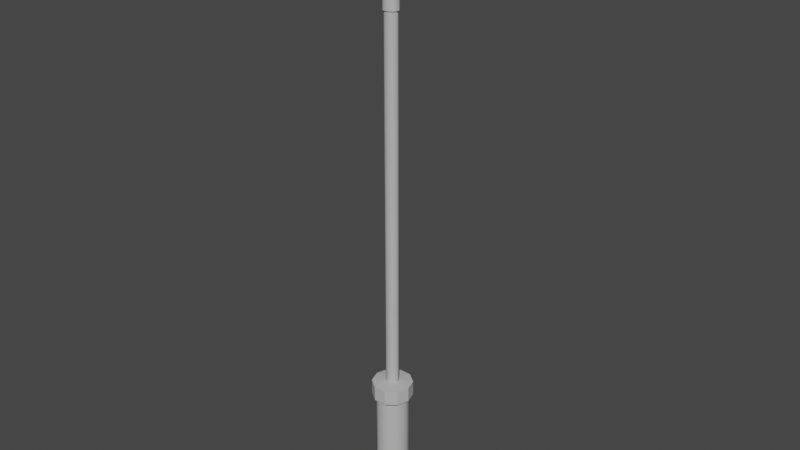 # Source: firepoker.blend  (saved by Blender 2.82.7; exported with 4.5.12 LTS)
import bpy
from mathutils import Matrix  # noqa: F401  (used for matrix-valued properties, if any)

bpy.ops.wm.read_factory_settings(use_empty=True)
scene = bpy.context.scene
scene.name = 'Scene'

# ---- collections
col_collection = bpy.data.collections.new('Collection'); scene.collection.children.link(col_collection)

# ---- materials (node trees are filled in below, after node groups)
mat_initialshadinggroup = bpy.data.materials.new('initialShadingGroup')
mat_initialshadinggroup.surface_render_method = 'BLENDED'
mat_initialshadinggroup.blend_method = 'BLEND'
mat_initialshadinggroup.use_transparent_shadow = False
mat_initialshadinggroup.diffuse_color = (0.5, 0.5, 0.5, 1.0)
mat_initialshadinggroup.roughness = 1.0
mat_initialshadinggroup.specular_intensity = 0.0

# ---- material node trees
mat_initialshadinggroup.use_nodes = True; mat_initialshadinggroup.node_tree.nodes.clear()
_N = mat_initialshadinggroup.node_tree.nodes; _L = mat_initialshadinggroup.node_tree.links
n0 = _N.new('ShaderNodeOutputMaterial'); n0.name = 'Material Output'; n0.location = (300, 300)
n1 = _N.new('ShaderNodeBsdfPrincipled'); n1.name = 'Principled BSDF'; n1.location = (10, 300)
n1.distribution = 'GGX'
n1.subsurface_method = 'BURLEY'
n1.inputs[0].default_value = (0.5, 0.5, 0.5, 1.0)
n1.inputs[2].default_value = 1.0
n1.inputs[3].default_value = 1.0
n1.inputs[13].default_value = 0.0
n1.inputs[27].default_value = (0.0, 0.0, 0.0, 1.0)
n1.inputs[28].default_value = 1.0
_L.new(n1.outputs[0], n0.inputs[0])
n0.is_active_output = True

# ---- world
world_world = bpy.data.worlds.new('World'); scene.world = world_world
world_world.use_nodes = True; world_world.node_tree.nodes.clear()
_N = world_world.node_tree.nodes; _L = world_world.node_tree.links
n0 = _N.new('ShaderNodeOutputWorld'); n0.name = 'World Output'; n0.location = (300, 300)
n1 = _N.new('ShaderNodeBackground'); n1.name = 'Background'; n1.location = (10, 300)
n1.inputs[0].default_value = (0.05088, 0.05088, 0.05088, 1.0)
_L.new(n1.outputs[0], n0.inputs[0])
n0.is_active_output = True
world_world.color = (0.05088, 0.05088, 0.05088)
world_world.use_sun_shadow = False
world_world.sun_shadow_jitter_overblur = 0.0

# ---- meshes
me_firepoker = bpy.data.meshes.new('firepoker')
me_firepoker.from_pydata([(0.2321, -3.379, -0.04606), (0.2321, -4.964, -0.04606), (0.1106, -4.964, -0.1343), (0.1106, -3.379, -0.1343), (-0.03952, -4.964, -0.1343), (-0.03952, -3.379, -0.1343), (-0.161, -3.379, -0.04606), (-0.161, -4.964, -0.04606), (-0.2074, -4.964, 0.09674), (-0.2074, -3.379, 0.09674), (-0.161, -4.964, 0.2395), (-0.161, -3.379, 0.2395), (-0.03952, -4.964, 0.3278), (-0.03952, -3.379, 0.3278), (0.1106, -4.964, 0.3278), (0.1106, -3.379, 0.3278), (0.2321, -4.964, 0.2395), (0.2321, -3.379, 0.2395), (0.2785, -4.964, 0.09674), (0.2785, -3.379, 0.09674), (0.1271, -5.24, -0.185), (0.2752, -5.24, -0.07735), (0.03555, -5.24, 0.09674), (-0.05597, -5.24, -0.185), (-0.2041, -5.24, -0.07735), (-0.2606, -5.24, 0.09674), (-0.2041, -5.24, 0.2708), (-0.05597, -5.24, 0.3784), (0.1271, -5.24, 0.3784), (0.2752, -5.24, 0.2708), (0.3317, -5.24, 0.09674), (0.03555, 3.928, 0.09674), (0.05319, 3.931, 0.08515), (0.04229, 3.931, 0.07799), (0.02882, 3.931, 0.07799), (0.01792, 3.931, 0.08515), (0.01376, 3.931, 0.09674), (0.01792, 3.931, 0.1083), (0.02882, 3.931, 0.1155), (0.04229, 3.931, 0.1155), (0.05319, 3.931, 0.1083), (0.05735, 3.931, 0.09674), (0.004865, 2.36, 0.01128), (0.06624, 2.36, 0.01128), (0.06624, -3.081, 0.01128), (0.004865, -3.081, 0.01128), (0.1159, 2.36, 0.04392), (0.1159, -3.081, 0.04392), (0.1349, 2.36, 0.09674), (0.1349, -3.081, 0.09674), (0.1159, 2.36, 0.1496), (0.1159, -3.081, 0.1496), (0.06624, 2.36, 0.1822), (0.06624, -3.081, 0.1822), (0.004865, 2.36, 0.1822), (0.004865, -3.081, 0.1822), (-0.04479, 2.36, 0.1496), (-0.04479, -3.081, 0.1496), (-0.06376, 2.36, 0.09674), (-0.06376, -3.081, 0.09674), (-0.04479, 2.36, 0.04392), (-0.04479, -3.081, 0.04392), (0.1212, 3.093, 0.04043), (0.1307, 2.359, 0.03418), (0.0719, 2.359, -0.004482), (0.06827, 3.112, 0.00563), (0.1414, 3.068, 0.09674), (0.1532, 2.359, 0.09674), (0.1212, 3.056, 0.1531), (0.1307, 2.359, 0.1593), (0.06827, 3.054, 0.1879), (0.0719, 2.359, 0.198), (0.002837, 3.055, 0.1879), (-0.0007941, 2.359, 0.198), (-0.0501, 3.068, 0.1531), (-0.05961, 2.359, 0.1593), (-0.07032, 3.093, 0.09674), (-0.08207, 2.359, 0.09674), (-0.0501, 3.111, 0.04043), (-0.05961, 2.359, 0.03418), (0.002837, 3.1, 0.00563), (-0.0007941, 2.359, -0.004482), (-0.1832, 3.196, -0.5185), (-0.1456, 2.836, -0.4468), (-0.1543, 2.836, -0.444), (-0.2025, 3.196, -0.5116), (-0.1673, 3.196, -0.5241), (-0.1384, 2.836, -0.4491), (0.113, 3.462, 0.09674), (0.0982, 3.482, 0.05556), (0.0982, 3.45, 0.1379), (0.05948, 3.446, 0.1634), (0.01163, 3.449, 0.1634), (-0.02709, 3.462, 0.1379), (-0.04188, 3.482, 0.09674), (-0.2177, 3.196, -0.5062), (-0.1612, 2.836, -0.4418), (-0.1636, 2.836, -0.441), (-0.2231, 3.196, -0.5043), (0.05948, 3.497, 0.03011), (0.01163, 3.493, 0.03011), (-0.02709, 3.496, 0.05556), (0.2752, -3.103, -0.07735), (0.1271, -3.103, -0.185), (-0.05597, -3.103, -0.185), (-0.2041, -3.103, -0.07735), (-0.2606, -3.103, 0.09674), (-0.2041, -3.103, 0.2708), (-0.05597, -3.103, 0.3784), (0.1271, -3.103, 0.3784), (0.2752, -3.103, 0.2708), (0.3317, -3.103, 0.09674), (0.1271, -5.016, -0.185), (0.2752, -5.016, -0.07735), (0.2752, -3.327, -0.07735), (0.1271, -3.327, -0.185), (-0.05597, -5.016, -0.185), (-0.05597, -3.327, -0.185), (-0.2041, -3.327, -0.07735), (-0.2041, -5.016, -0.07735), (-0.2606, -5.016, 0.09674), (-0.2606, -3.327, 0.09674), (-0.2041, -5.016, 0.2708), (-0.2041, -3.327, 0.2708), (-0.05597, -5.016, 0.3784), (-0.05597, -3.327, 0.3784), (0.1271, -5.016, 0.3784), (0.1271, -3.327, 0.3784), (0.2752, -5.016, 0.2708), (0.2752, -3.327, 0.2708), (0.3317, -5.016, 0.09674), (0.3317, -3.327, 0.09674), (-0.04518, 3.232, -0.07781), (0.002098, 3.232, -0.09292), (0.0175, 3.534, -0.06319), (-0.02429, 3.534, -0.04721), (0.04041, 3.232, -0.1052), (0.05137, 3.534, -0.07614), (-0.09787, 3.232, -0.06098), (-0.08336, 3.232, -0.06561), (-0.07085, 3.534, -0.0294), (-0.05803, 3.534, -0.03431), (-0.02873, 3.242, -0.2475), (-0.02832, 3.58, -0.2452), (-0.05495, 3.58, -0.235), (-0.08769, 3.58, -0.2225), (-0.114, 3.58, -0.2125), (-0.1239, 3.58, -0.2087), (-0.1275, 3.242, -0.2207), (-0.1173, 3.242, -0.2235), (-0.09012, 3.242, -0.2309), (-0.05627, 3.242, -0.24), (-0.09641, 3.108, -0.3935), (-0.1352, 3.35, -0.4486), (-0.1538, 3.35, -0.4426), (-0.1764, 3.35, -0.4354), (-0.1944, 3.35, -0.4296), (-0.2009, 3.35, -0.4275), (-0.1466, 3.108, -0.3667), (-0.1417, 3.108, -0.3694), (-0.1279, 3.108, -0.3767), (-0.1106, 3.108, -0.3859)], [], [(0, 1, 2, 3), (3, 2, 4, 5), (6, 5, 4, 7), (6, 7, 8, 9), (9, 8, 10, 11), (11, 10, 12, 13), (13, 12, 14, 15), (15, 14, 16, 17), (17, 16, 18, 19), (19, 18, 1, 0), (20, 21, 22), (23, 20, 22), (24, 23, 22), (25, 24, 22), (26, 25, 22), (27, 26, 22), (28, 27, 22), (29, 28, 22), (30, 29, 22), (21, 30, 22), (31, 32, 33), (31, 33, 34), (31, 34, 35), (31, 35, 36), (31, 36, 37), (31, 37, 38), (31, 38, 39), (31, 39, 40), (31, 40, 41), (31, 41, 32), (42, 43, 44, 45), (46, 47, 44, 43), (48, 49, 47, 46), (50, 51, 49, 48), (52, 53, 51, 50), (54, 55, 53, 52), (56, 57, 55, 54), (58, 59, 57, 56), (60, 61, 59, 58), (42, 45, 61, 60), (62, 63, 64, 65), (66, 67, 63, 62), (68, 69, 67, 66), (70, 71, 69, 68), (72, 73, 71, 70), (74, 75, 73, 72), (76, 77, 75, 74), (78, 79, 77, 76), (78, 80, 81, 79), (65, 64, 81, 80), (82, 83, 84, 85), (86, 87, 83, 82), (88, 66, 62, 89), (90, 68, 66, 88), (91, 70, 68, 90), (92, 72, 70, 91), (93, 74, 72, 92), (94, 76, 74, 93), (95, 96, 97, 98), (95, 85, 84, 96), (33, 99, 100, 34), (32, 89, 99, 33), (41, 88, 89, 32), (40, 90, 88, 41), (39, 91, 90, 40), (38, 92, 91, 39), (37, 93, 92, 38), (36, 94, 93, 37), (35, 101, 94, 36), (34, 100, 101, 35), (44, 47, 102, 103), (45, 44, 103, 104), (61, 45, 104, 105), (59, 61, 105, 106), (57, 59, 106, 107), (55, 57, 107, 108), (53, 55, 108, 109), (51, 53, 109, 110), (49, 51, 110, 111), (47, 49, 111, 102), (21, 20, 112, 113), (103, 102, 114, 115), (20, 23, 116, 112), (104, 103, 115, 117), (105, 104, 117, 118), (23, 24, 119, 116), (24, 25, 120, 119), (106, 105, 118, 121), (25, 26, 122, 120), (107, 106, 121, 123), (26, 27, 124, 122), (108, 107, 123, 125), (27, 28, 126, 124), (109, 108, 125, 127), (28, 29, 128, 126), (110, 109, 127, 129), (29, 30, 130, 128), (111, 110, 129, 131), (30, 21, 113, 130), (102, 111, 131, 114), (113, 112, 2, 1), (115, 114, 0, 3), (112, 116, 4, 2), (117, 115, 3, 5), (118, 117, 5, 6), (116, 119, 7, 4), (119, 120, 8, 7), (121, 118, 6, 9), (120, 122, 10, 8), (123, 121, 9, 11), (122, 124, 12, 10), (125, 123, 11, 13), (124, 126, 14, 12), (127, 125, 13, 15), (126, 128, 16, 14), (129, 127, 15, 17), (128, 130, 18, 16), (131, 129, 17, 19), (130, 113, 1, 18), (114, 131, 19, 0), (46, 43, 64, 63), (48, 46, 63, 67), (50, 48, 67, 69), (52, 50, 69, 71), (54, 52, 71, 73), (56, 54, 73, 75), (58, 56, 75, 77), (60, 58, 77, 79), (42, 60, 79, 81), (43, 42, 81, 64), (65, 80, 132, 133), (100, 99, 134, 135), (89, 62, 136, 137), (62, 65, 133, 136), (99, 89, 137, 134), (78, 76, 138, 139), (76, 94, 140, 138), (94, 101, 141, 140), (101, 100, 135, 141), (80, 78, 139, 132), (137, 136, 142, 143), (134, 137, 143, 144), (135, 134, 144, 145), (141, 135, 145, 146), (140, 141, 146, 147), (138, 140, 147, 148), (139, 138, 148, 149), (132, 139, 149, 150), (133, 132, 150, 151), (136, 133, 151, 142), (143, 142, 152, 153), (144, 143, 153, 154), (145, 144, 154, 155), (146, 145, 155, 156), (147, 146, 156, 157), (148, 147, 157, 158), (149, 148, 158, 159), (150, 149, 159, 160), (151, 150, 160, 161), (142, 151, 161, 152), (153, 152, 87, 86), (154, 153, 86, 82), (155, 154, 82, 85), (156, 155, 85, 95), (157, 156, 95, 98), (158, 157, 98, 97), (159, 158, 97, 96), (160, 159, 96, 84), (161, 160, 84, 83), (152, 161, 83, 87)])
me_firepoker.polygons.foreach_set('use_smooth', [1, 1, 1, 1, 1, 1, 1, 1, 1, 1, 1, 1, 1, 1, 1, 1, 1, 1, 1, 1, 1, 1, 1, 1, 1, 1, 1, 1, 1, 1, 1, 1, 1, 1, 1, 1, 1, 1, 1, 1, 1, 1, 1, 1, 1, 1, 1, 1, 1, 1, 1, 1, 1, 1, 1, 1, 1, 1, 1, 1, 1, 1, 1, 1, 1, 1, 1, 1, 1, 1, 0, 0, 0, 0, 0, 0, 0, 0, 0, 0, 0, 0, 0, 0, 0, 0, 0, 0, 0, 0, 0, 0, 0, 0, 0, 0, 0, 0, 0, 0, 0, 0, 0, 0, 0, 0, 0, 0, 0, 0, 0, 0, 0, 0, 0, 0, 0, 0, 0, 0, 0, 0, 0, 0, 0, 0, 0, 0, 0, 0, 1, 1, 1, 1, 1, 1, 1, 1, 1, 1, 1, 1, 1, 1, 1, 1, 1, 1, 1, 1, 1, 1, 1, 1, 1, 1, 1, 1, 1, 1, 1, 1, 1, 1, 1, 1, 1, 1, 1, 1])
_k = set([(0, 3), (0, 19), (1, 2), (1, 18), (2, 4), (3, 5), (4, 7), (5, 6), (6, 9), (7, 8), (8, 10), (9, 11), (10, 12), (11, 13), (12, 14), (13, 15), (14, 16), (15, 17), (16, 18), (17, 19), (20, 21), (20, 23), (21, 30), (23, 24), (24, 25), (25, 26), (26, 27), (27, 28), (28, 29), (29, 30), (32, 33), (32, 41), (33, 34), (34, 35), (35, 36), (36, 37), (37, 38), (38, 39), (39, 40), (40, 41), (42, 43), (42, 60), (43, 46), (44, 45), (44, 47), (45, 61), (46, 48), (47, 49), (48, 50), (49, 51), (50, 52), (51, 53), (52, 54), (53, 55), (54, 56), (55, 57), (56, 58), (57, 59), (58, 60), (59, 61), (62, 65), (62, 136), (63, 64), (63, 67), (64, 81), (65, 80), (67, 69), (69, 71), (71, 73), (73, 75), (75, 77), (76, 78), (76, 138), (77, 79), (78, 80), (79, 81), (82, 85), (82, 86), (83, 84), (83, 87), (84, 96), (85, 95), (86, 87), (86, 153), (87, 152), (89, 99), (89, 137), (94, 101), (94, 140), (95, 98), (96, 97), (97, 98), (97, 158), (98, 157), (99, 100), (100, 101), (136, 142), (137, 143), (138, 148), (140, 147), (142, 152), (143, 153), (147, 157), (148, 158)])
me_firepoker.attributes.new('sharp_edge', 'BOOLEAN', 'EDGE').data.foreach_set('value', [ (min(e.vertices), max(e.vertices)) in _k for e in me_firepoker.edges])
_uv = me_firepoker.uv_layers.new(name='UVMap')
_uv.uv.foreach_set('vector', [0.3875, 0.3808, 0.3875, 0.3125, 0.4125, 0.3125, 0.4125, 0.3808, 0.4125, 0.3808, 0.4125, 0.3125, 0.4375, 0.3125, 0.4375, 0.3808, 0.4625, 0.3808, 0.4375, 0.3808, 0.4375, 0.3125, 0.4625, 0.3125, 0.4625, 0.3808, 0.4625, 0.3125, 0.4875, 0.3125, 0.4875, 0.3808, 0.4875, 0.3808, 0.4875, 0.3125, 0.5125, 0.3125, 0.5125, 0.3808, 0.5125, 0.3808, 0.5125, 0.3125, 0.5375, 0.3125, 0.5375, 0.3808, 0.5375, 0.3808, 0.5375, 0.3125, 0.5625, 0.3125, 0.5625, 0.3808, 0.5625, 0.3808, 0.5625, 0.3125, 0.5875, 0.3125, 0.5875, 0.3808, 0.5875, 0.3808, 0.5875, 0.3125, 0.6125, 0.3125, 0.6125, 0.3808, 0.6125, 0.3808, 0.6125, 0.3125, 0.3875, 0.3125, 0.3875, 0.3808, 0.5483, 0.007647, 0.6264, 0.06441, 0.5, 0.15, 0.4517, 0.007647, 0.5483, 0.007647, 0.5, 0.15, 0.3736, 0.06441, 0.4517, 0.007647, 0.5, 0.15, 0.3438, 0.1562, 0.3736, 0.06441, 0.5, 0.15, 0.3736, 0.2481, 0.3438, 0.1562, 0.5, 0.15, 0.4517, 0.3049, 0.3736, 0.2481, 0.5, 0.15, 0.5483, 0.3049, 0.4517, 0.3049, 0.5, 0.15, 0.6264, 0.2481, 0.5483, 0.3049, 0.5, 0.15, 0.6562, 0.1562, 0.6264, 0.2481, 0.5, 0.15, 0.6264, 0.06441, 0.6562, 0.1562, 0.5, 0.15, 0.5, 0.8375, 0.6264, 0.9356, 0.5483, 0.9924, 0.5, 0.8375, 0.5483, 0.9924, 0.4517, 0.9924, 0.5, 0.8375, 0.4517, 0.9924, 0.3736, 0.9356, 0.5, 0.8375, 0.3736, 0.9356, 0.3438, 0.8438, 0.5, 0.8375, 0.3438, 0.8438, 0.3736, 0.7519, 0.5, 0.8375, 0.3736, 0.7519, 0.4517, 0.6951, 0.5, 0.8375, 0.4517, 0.6951, 0.5483, 0.6951, 0.5, 0.8375, 0.5483, 0.6951, 0.6264, 0.7519, 0.5, 0.8375, 0.6264, 0.7519, 0.6562, 0.8438, 0.5, 0.8375, 0.6562, 0.8438, 0.6264, 0.9356, 0.4375, 0.6258, 0.4125, 0.6258, 0.4125, 0.3808, 0.4375, 0.3808, 0.3875, 0.6258, 0.3875, 0.3808, 0.4125, 0.3808, 0.4125, 0.6258, 0.6125, 0.6258, 0.6125, 0.3808, 0.3875, 0.3808, 0.3875, 0.6258, 0.5875, 0.6258, 0.5875, 0.3808, 0.6125, 0.3808, 0.6125, 0.6258, 0.5625, 0.6258, 0.5625, 0.3808, 0.5875, 0.3808, 0.5875, 0.6258, 0.5375, 0.6258, 0.5375, 0.3808, 0.5625, 0.3808, 0.5625, 0.6258, 0.5125, 0.6258, 0.5125, 0.3808, 0.5375, 0.3808, 0.5375, 0.6258, 0.4875, 0.6258, 0.4875, 0.3808, 0.5125, 0.3808, 0.5125, 0.6258, 0.4625, 0.6258, 0.4625, 0.3808, 0.4875, 0.3808, 0.4875, 0.6258, 0.4375, 0.6258, 0.4375, 0.3808, 0.4625, 0.3808, 0.4625, 0.6258, 0.3875, 0.6522, 0.3875, 0.6258, 0.4125, 0.6258, 0.4125, 0.6522, 0.6125, 0.6522, 0.6125, 0.6258, 0.3875, 0.6258, 0.3875, 0.6522, 0.5875, 0.6522, 0.5875, 0.6258, 0.6125, 0.6258, 0.6125, 0.6522, 0.5625, 0.6522, 0.5625, 0.6258, 0.5875, 0.6258, 0.5875, 0.6522, 0.5375, 0.6522, 0.5375, 0.6258, 0.5625, 0.6258, 0.5625, 0.6522, 0.5125, 0.6522, 0.5125, 0.6258, 0.5375, 0.6258, 0.5375, 0.6522, 0.4875, 0.6522, 0.4875, 0.6258, 0.5125, 0.6258, 0.5125, 0.6522, 0.4625, 0.6522, 0.4625, 0.6258, 0.4875, 0.6258, 0.4875, 0.6522, 0.4625, 0.6522, 0.4375, 0.6522, 0.4375, 0.6258, 0.4625, 0.6258, 0.4125, 0.6522, 0.4125, 0.6258, 0.4375, 0.6258, 0.4375, 0.6522, 0.4125, 0.6614, 0.4125, 0.6522, 0.4375, 0.6522, 0.4375, 0.6614, 0.3875, 0.6614, 0.3875, 0.6522, 0.4125, 0.6522, 0.4125, 0.6614, 0.6125, 0.6614, 0.6125, 0.6522, 0.3875, 0.6522, 0.3875, 0.6614, 0.5875, 0.6614, 0.5875, 0.6522, 0.6125, 0.6522, 0.6125, 0.6614, 0.5625, 0.6614, 0.5625, 0.6522, 0.5875, 0.6522, 0.5875, 0.6614, 0.5375, 0.6614, 0.5375, 0.6522, 0.5625, 0.6522, 0.5625, 0.6614, 0.5125, 0.6614, 0.5125, 0.6522, 0.5375, 0.6522, 0.5375, 0.6614, 0.4875, 0.6614, 0.4875, 0.6522, 0.5125, 0.6522, 0.5125, 0.6614, 0.4625, 0.6614, 0.4625, 0.6522, 0.4875, 0.6522, 0.4875, 0.6614, 0.4625, 0.6614, 0.4375, 0.6614, 0.4375, 0.6522, 0.4625, 0.6522, 0.4125, 0.6884, 0.4125, 0.6614, 0.4375, 0.6614, 0.4375, 0.6884, 0.3875, 0.6884, 0.3875, 0.6614, 0.4125, 0.6614, 0.4125, 0.6884, 0.6125, 0.6884, 0.6125, 0.6614, 0.3875, 0.6614, 0.3875, 0.6884, 0.5875, 0.6884, 0.5875, 0.6614, 0.6125, 0.6614, 0.6125, 0.6884, 0.5625, 0.6884, 0.5625, 0.6614, 0.5875, 0.6614, 0.5875, 0.6884, 0.5375, 0.6884, 0.5375, 0.6614, 0.5625, 0.6614, 0.5625, 0.6884, 0.5125, 0.6884, 0.5125, 0.6614, 0.5375, 0.6614, 0.5375, 0.6884, 0.4875, 0.6884, 0.4875, 0.6614, 0.5125, 0.6614, 0.5125, 0.6884, 0.4625, 0.6884, 0.4625, 0.6614, 0.4875, 0.6614, 0.4875, 0.6884, 0.4375, 0.6884, 0.4375, 0.6614, 0.4625, 0.6614, 0.4625, 0.6884, 0.4125, 0.3808, 0.3875, 0.3808, 0.3875, 0.3808, 0.4125, 0.3808, 0.4375, 0.3808, 0.4125, 0.3808, 0.4125, 0.3808, 0.4375, 0.3808, 0.4625, 0.3808, 0.4375, 0.3808, 0.4375, 0.3808, 0.4625, 0.3808, 0.4875, 0.3808, 0.4625, 0.3808, 0.4625, 0.3808, 0.4875, 0.3808, 0.5125, 0.3808, 0.4875, 0.3808, 0.4875, 0.3808, 0.5125, 0.3808, 0.5375, 0.3808, 0.5125, 0.3808, 0.5125, 0.3808, 0.5375, 0.3808, 0.5625, 0.3808, 0.5375, 0.3808, 0.5375, 0.3808, 0.5625, 0.3808, 0.5875, 0.3808, 0.5625, 0.3808, 0.5625, 0.3808, 0.5875, 0.3808, 0.6125, 0.3808, 0.5875, 0.3808, 0.5875, 0.3808, 0.6125, 0.3808, 0.3875, 0.3808, 0.6125, 0.3808, 0.6125, 0.3808, 0.3875, 0.3808, 0.3875, 0.3125, 0.4125, 0.3125, 0.4125, 0.3125, 0.3875, 0.3125, 0.4125, 0.3808, 0.3875, 0.3808, 0.3875, 0.3808, 0.4125, 0.3808, 0.4125, 0.3125, 0.4375, 0.3125, 0.4375, 0.3125, 0.4125, 0.3125, 0.4375, 0.3808, 0.4125, 0.3808, 0.4125, 0.3808, 0.4375, 0.3808, 0.4625, 0.3808, 0.4375, 0.3808, 0.4375, 0.3808, 0.4625, 0.3808, 0.4375, 0.3125, 0.4625, 0.3125, 0.4625, 0.3125, 0.4375, 0.3125, 0.4625, 0.3125, 0.4875, 0.3125, 0.4875, 0.3125, 0.4625, 0.3125, 0.4875, 0.3808, 0.4625, 0.3808, 0.4625, 0.3808, 0.4875, 0.3808, 0.4875, 0.3125, 0.5125, 0.3125, 0.5125, 0.3125, 0.4875, 0.3125, 0.5125, 0.3808, 0.4875, 0.3808, 0.4875, 0.3808, 0.5125, 0.3808, 0.5125, 0.3125, 0.5375, 0.3125, 0.5375, 0.3125, 0.5125, 0.3125, 0.5375, 0.3808, 0.5125, 0.3808, 0.5125, 0.3808, 0.5375, 0.3808, 0.5375, 0.3125, 0.5625, 0.3125, 0.5625, 0.3125, 0.5375, 0.3125, 0.5625, 0.3808, 0.5375, 0.3808, 0.5375, 0.3808, 0.5625, 0.3808, 0.5625, 0.3125, 0.5875, 0.3125, 0.5875, 0.3125, 0.5625, 0.3125, 0.5875, 0.3808, 0.5625, 0.3808, 0.5625, 0.3808, 0.5875, 0.3808, 0.5875, 0.3125, 0.6125, 0.3125, 0.6125, 0.3125, 0.5875, 0.3125, 0.6125, 0.3808, 0.5875, 0.3808, 0.5875, 0.3808, 0.6125, 0.3808, 0.6125, 0.3125, 0.3875, 0.3125, 0.3875, 0.3125, 0.6125, 0.3125, 0.3875, 0.3808, 0.6125, 0.3808, 0.6125, 0.3808, 0.3875, 0.3808, 0.3875, 0.3125, 0.4125, 0.3125, 0.4125, 0.3125, 0.3875, 0.3125, 0.4125, 0.3808, 0.3875, 0.3808, 0.3875, 0.3808, 0.4125, 0.3808, 0.4125, 0.3125, 0.4375, 0.3125, 0.4375, 0.3125, 0.4125, 0.3125, 0.4375, 0.3808, 0.4125, 0.3808, 0.4125, 0.3808, 0.4375, 0.3808, 0.4625, 0.3808, 0.4375, 0.3808, 0.4375, 0.3808, 0.4625, 0.3808, 0.4375, 0.3125, 0.4625, 0.3125, 0.4625, 0.3125, 0.4375, 0.3125, 0.4625, 0.3125, 0.4875, 0.3125, 0.4875, 0.3125, 0.4625, 0.3125, 0.4875, 0.3808, 0.4625, 0.3808, 0.4625, 0.3808, 0.4875, 0.3808, 0.4875, 0.3125, 0.5125, 0.3125, 0.5125, 0.3125, 0.4875, 0.3125, 0.5125, 0.3808, 0.4875, 0.3808, 0.4875, 0.3808, 0.5125, 0.3808, 0.5125, 0.3125, 0.5375, 0.3125, 0.5375, 0.3125, 0.5125, 0.3125, 0.5375, 0.3808, 0.5125, 0.3808, 0.5125, 0.3808, 0.5375, 0.3808, 0.5375, 0.3125, 0.5625, 0.3125, 0.5625, 0.3125, 0.5375, 0.3125, 0.5625, 0.3808, 0.5375, 0.3808, 0.5375, 0.3808, 0.5625, 0.3808, 0.5625, 0.3125, 0.5875, 0.3125, 0.5875, 0.3125, 0.5625, 0.3125, 0.5875, 0.3808, 0.5625, 0.3808, 0.5625, 0.3808, 0.5875, 0.3808, 0.5875, 0.3125, 0.6125, 0.3125, 0.6125, 0.3125, 0.5875, 0.3125, 0.6125, 0.3808, 0.5875, 0.3808, 0.5875, 0.3808, 0.6125, 0.3808, 0.6125, 0.3125, 0.3875, 0.3125, 0.3875, 0.3125, 0.6125, 0.3125, 0.3875, 0.3808, 0.6125, 0.3808, 0.6125, 0.3808, 0.3875, 0.3808, 0.3875, 0.6258, 0.4125, 0.6258, 0.4125, 0.6258, 0.3875, 0.6258, 0.6125, 0.6258, 0.3875, 0.6258, 0.3875, 0.6258, 0.6125, 0.6258, 0.5875, 0.6258, 0.6125, 0.6258, 0.6125, 0.6258, 0.5875, 0.6258, 0.5625, 0.6258, 0.5875, 0.6258, 0.5875, 0.6258, 0.5625, 0.6258, 0.5375, 0.6258, 0.5625, 0.6258, 0.5625, 0.6258, 0.5375, 0.6258, 0.5125, 0.6258, 0.5375, 0.6258, 0.5375, 0.6258, 0.5125, 0.6258, 0.4875, 0.6258, 0.5125, 0.6258, 0.5125, 0.6258, 0.4875, 0.6258, 0.4625, 0.6258, 0.4875, 0.6258, 0.4875, 0.6258, 0.4625, 0.6258, 0.4375, 0.6258, 0.4625, 0.6258, 0.4625, 0.6258, 0.4375, 0.6258, 0.4125, 0.6258, 0.4375, 0.6258, 0.4375, 0.6258, 0.4125, 0.6258, 0.4125, 0.6522, 0.4375, 0.6522, 0.4375, 0.6522, 0.4125, 0.6522, 0.4375, 0.6614, 0.4125, 0.6614, 0.4125, 0.6614, 0.4375, 0.6614, 0.3875, 0.6614, 0.3875, 0.6522, 0.3875, 0.6522, 0.3875, 0.6614, 0.3875, 0.6522, 0.4125, 0.6522, 0.4125, 0.6522, 0.3875, 0.6522, 0.4125, 0.6614, 0.3875, 0.6614, 0.3875, 0.6614, 0.4125, 0.6614, 0.4625, 0.6522, 0.4875, 0.6522, 0.4875, 0.6522, 0.4625, 0.6522, 0.4875, 0.6522, 0.4875, 0.6614, 0.4875, 0.6614, 0.4875, 0.6522, 0.4875, 0.6614, 0.4625, 0.6614, 0.4625, 0.6614, 0.4875, 0.6614, 0.4625, 0.6614, 0.4375, 0.6614, 0.4375, 0.6614, 0.4625, 0.6614, 0.4375, 0.6522, 0.4625, 0.6522, 0.4625, 0.6522, 0.4375, 0.6522, 0.3875, 0.6614, 0.3875, 0.6522, 0.3875, 0.6522, 0.3875, 0.6614, 0.4125, 0.6614, 0.3875, 0.6614, 0.3875, 0.6614, 0.4125, 0.6614, 0.4375, 0.6614, 0.4125, 0.6614, 0.4125, 0.6614, 0.4375, 0.6614, 0.4625, 0.6614, 0.4375, 0.6614, 0.4375, 0.6614, 0.4625, 0.6614, 0.4875, 0.6614, 0.4625, 0.6614, 0.4625, 0.6614, 0.4875, 0.6614, 0.4875, 0.6522, 0.4875, 0.6614, 0.4875, 0.6614, 0.4875, 0.6522, 0.4625, 0.6522, 0.4875, 0.6522, 0.4875, 0.6522, 0.4625, 0.6522, 0.4375, 0.6522, 0.4625, 0.6522, 0.4625, 0.6522, 0.4375, 0.6522, 0.4125, 0.6522, 0.4375, 0.6522, 0.4375, 0.6522, 0.4125, 0.6522, 0.3875, 0.6522, 0.4125, 0.6522, 0.4125, 0.6522, 0.3875, 0.6522, 0.3875, 0.6614, 0.3875, 0.6522, 0.3875, 0.6522, 0.3875, 0.6614, 0.4125, 0.6614, 0.3875, 0.6614, 0.3875, 0.6614, 0.4125, 0.6614, 0.4375, 0.6614, 0.4125, 0.6614, 0.4125, 0.6614, 0.4375, 0.6614, 0.4625, 0.6614, 0.4375, 0.6614, 0.4375, 0.6614, 0.4625, 0.6614, 0.4875, 0.6614, 0.4625, 0.6614, 0.4625, 0.6614, 0.4875, 0.6614, 0.4875, 0.6522, 0.4875, 0.6614, 0.4875, 0.6614, 0.4875, 0.6522, 0.4625, 0.6522, 0.4875, 0.6522, 0.4875, 0.6522, 0.4625, 0.6522, 0.4375, 0.6522, 0.4625, 0.6522, 0.4625, 0.6522, 0.4375, 0.6522, 0.4125, 0.6522, 0.4375, 0.6522, 0.4375, 0.6522, 0.4125, 0.6522, 0.3875, 0.6522, 0.4125, 0.6522, 0.4125, 0.6522, 0.3875, 0.6522, 0.3875, 0.6614, 0.3875, 0.6522, 0.3875, 0.6522, 0.3875, 0.6614, 0.4125, 0.6614, 0.3875, 0.6614, 0.3875, 0.6614, 0.4125, 0.6614, 0.4375, 0.6614, 0.4125, 0.6614, 0.4125, 0.6614, 0.4375, 0.6614, 0.4625, 0.6614, 0.4375, 0.6614, 0.4375, 0.6614, 0.4625, 0.6614, 0.4875, 0.6614, 0.4625, 0.6614, 0.4625, 0.6614, 0.4875, 0.6614, 0.4875, 0.6522, 0.4875, 0.6614, 0.4875, 0.6614, 0.4875, 0.6522, 0.4625, 0.6522, 0.4875, 0.6522, 0.4875, 0.6522, 0.4625, 0.6522, 0.4375, 0.6522, 0.4625, 0.6522, 0.4625, 0.6522, 0.4375, 0.6522, 0.4125, 0.6522, 0.4375, 0.6522, 0.4375, 0.6522, 0.4125, 0.6522, 0.3875, 0.6522, 0.4125, 0.6522, 0.4125, 0.6522, 0.3875, 0.6522])
me_firepoker.materials.append(mat_initialshadinggroup)
me_firepoker.use_remesh_fix_poles = True
me_firepoker.use_remesh_preserve_attributes = False
me_firepoker.use_mirror_vertex_groups = False
me_firepoker.update()
me_firepoker.normals_split_custom_set([tuple(v) for v in zip(*[iter([0.809, 0.0, -0.5878, 0.809, 0.0, -0.5878, 0.309, 0.0, -0.9511, 0.309, 0.0, -0.9511, 0.309, 0.0, -0.9511, 0.309, 0.0, -0.9511, -0.309, 0.0, -0.9511, -0.309, 0.0, -0.9511, -0.809, 0.0, -0.5878, -0.309, 0.0, -0.9511, -0.309, 0.0, -0.9511, -0.809, 0.0, -0.5878, -0.809, 0.0, -0.5878, -0.809, 0.0, -0.5878, -1.0, 0.0, 9.975e-09, -1.0, 0.0, 9.975e-09, -1.0, 0.0, 9.975e-09, -1.0, 0.0, 9.975e-09, -0.809, 0.0, 0.5878, -0.809, 0.0, 0.5878, -0.809, 0.0, 0.5878, -0.809, 0.0, 0.5878, -0.309, 0.0, 0.9511, -0.309, 0.0, 0.9511, -0.309, 0.0, 0.9511, -0.309, 0.0, 0.9511, 0.309, 0.0, 0.9511, 0.309, 0.0, 0.9511, 0.309, 0.0, 0.9511, 0.309, 0.0, 0.9511, 0.809, 0.0, 0.5878, 0.809, 0.0, 0.5878, 0.809, 0.0, 0.5878, 0.809, 0.0, 0.5878, 1.0, 0.0, 0.0, 1.0, 0.0, 0.0, 1.0, 0.0, 0.0, 1.0, 0.0, 0.0, 0.809, 0.0, -0.5878, 0.809, 0.0, -0.5878, 0.0, -1.0, -5.779e-07, 0.0, -1.0, 0.0, 0.0, -1.0, -1.156e-07, 0.0, -1.0, -5.779e-07, 0.0, -1.0, -5.779e-07, 0.0, -1.0, -1.156e-07, 0.0, -1.0, 0.0, 0.0, -1.0, -5.779e-07, 0.0, -1.0, -1.156e-07, 0.0, -1.0, 0.0, 0.0, -1.0, 0.0, 0.0, -1.0, -1.156e-07, 0.0, -1.0, 0.0, 0.0, -1.0, 0.0, 0.0, -1.0, -1.156e-07, 0.0, -1.0, 5.779e-07, 0.0, -1.0, 0.0, 0.0, -1.0, -1.156e-07, 0.0, -1.0, -3.257e-12, 0.0, -1.0, 5.779e-07, 0.0, -1.0, -1.156e-07, 0.0, -1.0, -5.78e-07, 0.0, -1.0, -3.257e-12, 0.0, -1.0, -1.156e-07, 0.0, -1.0, 0.0, 0.0, -1.0, -5.78e-07, 0.0, -1.0, -1.156e-07, 0.0, -1.0, 0.0, 0.0, -1.0, 0.0, 0.0, -1.0, -1.156e-07, 1.342e-08, 1.0, -1.196e-06, -0.1271, 0.9871, 0.09736, -0.04969, 0.9856, 0.1615, 1.342e-08, 1.0, -1.196e-06, -0.04969, 0.9856, 0.1615, 0.04969, 0.9856, 0.1615, 1.342e-08, 1.0, -1.196e-06, 0.04969, 0.9856, 0.1615, 0.1271, 0.9871, 0.09736, 1.342e-08, 1.0, -1.196e-06, 0.1271, 0.9871, 0.09736, 0.1547, 0.988, -1.777e-06, 1.342e-08, 1.0, -1.196e-06, 0.1547, 0.988, -1.777e-06, 0.1271, 0.9871, -0.09736, 1.342e-08, 1.0, -1.196e-06, 0.1271, 0.9871, -0.09736, 0.0497, 0.9856, -0.1615, 1.342e-08, 1.0, -1.196e-06, 0.0497, 0.9856, -0.1615, -0.0497, 0.9856, -0.1615, 1.342e-08, 1.0, -1.196e-06, -0.0497, 0.9856, -0.1615, -0.1271, 0.9871, -0.09736, 1.342e-08, 1.0, -1.196e-06, -0.1271, 0.9871, -0.09736, -0.1547, 0.988, -1.774e-06, 1.342e-08, 1.0, -1.196e-06, -0.1547, 0.988, -1.774e-06, -0.1271, 0.9871, 0.09736, -0.2821, 0.0, -0.9594, 0.2821, 1.858e-06, -0.9594, 0.2821, 0.0, -0.9594, -0.2821, -1.858e-06, -0.9594, 0.7798, -3.291e-06, -0.6261, 0.7798, 0.0, -0.6261, 0.2821, 0.0, -0.9594, 0.2821, 1.858e-06, -0.9594, 1.0, 0.0, 0.0, 1.0, 0.0, 0.0, 0.7798, 0.0, -0.6261, 0.7798, -3.291e-06, -0.6261, 0.7798, -2.704e-08, 0.6261, 0.7798, -4.682e-06, 0.6261, 1.0, 0.0, 0.0, 1.0, 0.0, 0.0, 0.2821, -2.672e-08, 0.9594, 0.2821, 1.831e-06, 0.9594, 0.7798, -4.682e-06, 0.6261, 0.7798, -2.704e-08, 0.6261, -0.2821, 1.858e-06, 0.9594, -0.2821, 0.0, 0.9594, 0.2821, 1.831e-06, 0.9594, 0.2821, -2.672e-08, 0.9594, -0.7798, 8.337e-10, 0.6261, -0.7798, 0.0, 0.6261, -0.2821, 0.0, 0.9594, -0.2821, 1.858e-06, 0.9594, -1.0, 0.0, 0.0, -1.0, 0.0, 0.0, -0.7798, 0.0, 0.6261, -0.7798, 8.337e-10, 0.6261, -0.7798, 0.0, -0.6261, -0.7798, 3.291e-06, -0.6261, -1.0, 0.0, 0.0, -1.0, 0.0, 0.0, -0.2821, 0.0, -0.9594, -0.2821, -1.858e-06, -0.9594, -0.7798, 3.291e-06, -0.6261, -0.7798, 0.0, -0.6261, 0.8493, 0.02988, -0.5271, 0.7815, 0.01554, -0.6238, 0.2844, 0.01441, -0.9586, 0.2788, 0.01439, -0.9602, 0.9995, 0.03084, 0.002839, 0.9999, 0.01653, -0.002366, 0.7815, 0.01554, -0.6238, 0.8493, 0.02988, -0.5271, 0.7792, 0.03033, 0.626, 0.7837, 0.0162, 0.6209, 0.9999, 0.01653, -0.002366, 0.9995, 0.03084, 0.002839, 0.2824, 0.0292, 0.9588, 0.285, 0.01541, 0.9584, 0.7837, 0.0162, 0.6209, 0.7792, 0.03033, 0.626, -0.2814, 0.02907, 0.9592, -0.2861, 0.01534, 0.9581, 0.285, 0.01541, 0.9584, 0.2824, 0.0292, 0.9588, -0.7781, 0.02997, 0.6274, -0.7844, 0.01591, 0.6201, -0.2861, 0.01534, 0.9581, -0.2814, 0.02907, 0.9592, -0.9925, 0.03898, 0.1154, -0.9999, 0.01605, -0.002633, -0.7844, 0.01591, 0.6201, -0.7781, 0.02997, 0.6274, -0.7761, 0.0152, -0.6304, -0.7827, 0.01522, -0.6222, -0.9999, 0.01605, -0.002633, -0.9925, 0.03898, 0.1154, -0.7761, 0.0152, -0.6304, -0.2794, 0.01435, -0.9601, -0.2847, 0.01436, -0.9585, -0.7827, 0.01522, -0.6222, 0.2788, 0.01439, -0.9602, 0.2844, 0.01441, -0.9586, -0.2847, 0.01436, -0.9585, -0.2794, 0.01435, -0.9601, -0.3175, -0.2171, -0.9231, -0.3175, -0.2171, -0.9231, -0.3175, -0.2162, -0.9233, -0.3175, -0.2162, -0.9233, -0.3174, -0.2175, -0.923, -0.3174, -0.2175, -0.923, -0.3175, -0.2171, -0.9231, -0.3175, -0.2171, -0.9231, 0.9959, 0.08595, 0.0278, 0.9995, 0.03084, 0.002839, 0.8493, 0.02988, -0.5271, 0.9076, 0.0655, -0.4146, 0.7687, 0.08235, 0.6343, 0.7792, 0.03033, 0.626, 0.9995, 0.03084, 0.002839, 0.9959, 0.08595, 0.0278, 0.2796, 0.07838, 0.9569, 0.2824, 0.0292, 0.9588, 0.7792, 0.03033, 0.626, 0.7687, 0.08235, 0.6343, -0.2703, 0.07836, 0.9596, -0.2814, 0.02907, 0.9592, 0.2824, 0.0292, 0.9588, 0.2796, 0.07838, 0.9569, -0.7589, 0.08295, 0.6459, -0.7781, 0.02997, 0.6274, -0.2814, 0.02907, 0.9592, -0.2703, 0.07836, 0.9596, -0.9695, 0.07964, 0.2319, -0.9925, 0.03898, 0.1154, -0.7781, 0.02997, 0.6274, -0.7589, 0.08295, 0.6459, -0.3176, -0.2155, -0.9234, -0.3176, -0.2155, -0.9234, -0.3176, -0.2152, -0.9235, -0.3176, -0.2152, -0.9235, -0.3176, -0.2155, -0.9234, -0.3175, -0.2162, -0.9233, -0.3175, -0.2162, -0.9233, -0.3176, -0.2155, -0.9234, 0.2832, 0.1156, -0.9521, 0.3033, 0.1157, -0.9459, -0.2919, 0.1153, -0.9495, -0.2739, 0.1152, -0.9548, 0.7903, 0.1187, -0.6012, 0.9076, 0.0655, -0.4146, 0.3033, 0.1157, -0.9459, 0.2832, 0.1156, -0.9521, 0.9923, 0.118, 0.03789, 0.9959, 0.08595, 0.0278, 0.9076, 0.0655, -0.4146, 0.7903, 0.1187, -0.6012, 0.7549, 0.1106, 0.6465, 0.7687, 0.08235, 0.6343, 0.9959, 0.08595, 0.0278, 0.9923, 0.118, 0.03789, 0.2724, 0.1042, 0.9565, 0.2796, 0.07838, 0.9569, 0.7687, 0.08235, 0.6343, 0.7549, 0.1106, 0.6465, -0.2576, 0.1049, 0.9605, -0.2703, 0.07836, 0.9596, 0.2796, 0.07838, 0.9569, 0.2724, 0.1042, 0.9565, -0.7429, 0.1131, 0.6598, -0.7589, 0.08295, 0.6459, -0.2703, 0.07836, 0.9596, -0.2576, 0.1049, 0.9605, -0.9916, 0.1226, 0.04158, -0.9695, 0.07964, 0.2319, -0.7589, 0.08295, 0.6459, -0.7429, 0.1131, 0.6598, -0.7729, 0.1217, -0.6227, -0.7955, 0.122, -0.5935, -0.9695, 0.07964, 0.2319, -0.9916, 0.1226, 0.04158, -0.2739, 0.1152, -0.9548, -0.2919, 0.1153, -0.9495, -0.7955, 0.122, -0.5935, -0.7729, 0.1217, -0.6227, 0.06433, 0.9938, -0.0907, 0.06433, 0.9938, -0.0907, 0.06433, 0.9938, -0.0907, 0.06433, 0.9938, -0.0907, 0.0, 0.994, -0.1095, 0.0, 0.994, -0.1095, 0.0, 0.994, -0.1095, 0.0, 0.994, -0.1095, -0.06433, 0.9938, -0.09071, -0.06433, 0.9938, -0.09071, -0.06433, 0.9938, -0.09071, -0.06433, 0.9938, -0.09071, -0.1083, 0.9935, -0.03605, -0.1083, 0.9935, -0.03605, -0.1083, 0.9935, -0.03605, -0.1083, 0.9935, -0.03605, -0.1083, 0.9935, 0.03605, -0.1083, 0.9935, 0.03605, -0.1083, 0.9935, 0.03605, -0.1083, 0.9935, 0.03605, -0.06433, 0.9938, 0.09071, -0.06433, 0.9938, 0.09071, -0.06433, 0.9938, 0.09071, -0.06433, 0.9938, 0.09071, 0.0, 0.994, 0.1095, 0.0, 0.994, 0.1095, 0.0, 0.994, 0.1095, 0.0, 0.994, 0.1095, 0.06433, 0.9938, 0.0907, 0.06433, 0.9938, 0.0907, 0.06433, 0.9938, 0.0907, 0.06433, 0.9938, 0.0907, 0.1083, 0.9935, 0.03605, 0.1083, 0.9935, 0.03605, 0.1083, 0.9935, 0.03605, 0.1083, 0.9935, 0.03605, 0.1083, 0.9935, -0.03605, 0.1083, 0.9935, -0.03605, 0.1083, 0.9935, -0.03605, 0.1083, 0.9935, -0.03605, 0.5878, 0.0, -0.809, 0.5878, 0.0, -0.809, 0.5878, 0.0, -0.809, 0.5878, 0.0, -0.809, 0.5878, 0.0, -0.809, 0.5878, 0.0, -0.809, 0.5878, 0.0, -0.809, 0.5878, 0.0, -0.809, 0.0, 0.0, -1.0, 0.0, 0.0, -1.0, 0.0, 0.0, -1.0, 0.0, 0.0, -1.0, 0.0, 0.0, -1.0, 0.0, 0.0, -1.0, 0.0, 0.0, -1.0, 0.0, 0.0, -1.0, -0.5878, 0.0, -0.809, -0.5878, 0.0, -0.809, -0.5878, 0.0, -0.809, -0.5878, 0.0, -0.809, -0.5878, 0.0, -0.809, -0.5878, 0.0, -0.809, -0.5878, 0.0, -0.809, -0.5878, 0.0, -0.809, -0.9511, 0.0, -0.309, -0.9511, 0.0, -0.309, -0.9511, 0.0, -0.309, -0.9511, 0.0, -0.309, -0.9511, 0.0, -0.309, -0.9511, 0.0, -0.309, -0.9511, 0.0, -0.309, -0.9511, 0.0, -0.309, -0.9511, 0.0, 0.309, -0.9511, 0.0, 0.309, -0.9511, 0.0, 0.309, -0.9511, 0.0, 0.309, -0.9511, 0.0, 0.309, -0.9511, 0.0, 0.309, -0.9511, 0.0, 0.309, -0.9511, 0.0, 0.309, -0.5878, 0.0, 0.809, -0.5878, 0.0, 0.809, -0.5878, 0.0, 0.809, -0.5878, 0.0, 0.809, -0.5878, 0.0, 0.809, -0.5878, 0.0, 0.809, -0.5878, 0.0, 0.809, -0.5878, 0.0, 0.809, 0.0, 0.0, 1.0, 0.0, 0.0, 1.0, 0.0, 0.0, 1.0, 0.0, 0.0, 1.0, 0.0, 0.0, 1.0, 0.0, 0.0, 1.0, 0.0, 0.0, 1.0, 0.0, 0.0, 1.0, 0.5878, 0.0, 0.809, 0.5878, 0.0, 0.809, 0.5878, 0.0, 0.809, 0.5878, 0.0, 0.809, 0.5878, 0.0, 0.809, 0.5878, 0.0, 0.809, 0.5878, 0.0, 0.809, 0.5878, 0.0, 0.809, 0.9511, 0.0, 0.309, 0.9511, 0.0, 0.309, 0.9511, 0.0, 0.309, 0.9511, 0.0, 0.309, 0.9511, 0.0, 0.309, 0.9511, 0.0, 0.309, 0.9511, 0.0, 0.309, 0.9511, 0.0, 0.309, 0.9511, 0.0, -0.309, 0.9511, 0.0, -0.309, 0.9511, 0.0, -0.309, 0.9511, 0.0, -0.309, 0.9511, 0.0, -0.309, 0.9511, 0.0, -0.309, 0.9511, 0.0, -0.309, 0.9511, 0.0, -0.309, 0.4218, 0.6965, -0.5805, 0.4218, 0.6965, -0.5805, 0.4218, 0.6965, -0.5805, 0.4218, 0.6965, -0.5805, 0.4218, -0.6965, -0.5805, 0.4218, -0.6965, -0.5805, 0.4218, -0.6965, -0.5805, 0.4218, -0.6965, -0.5805, 0.0, 0.6965, -0.7175, 0.0, 0.6965, -0.7175, 0.0, 0.6965, -0.7175, 0.0, 0.6965, -0.7175, 0.0, -0.6965, -0.7175, 0.0, -0.6965, -0.7175, 0.0, -0.6965, -0.7175, 0.0, -0.6965, -0.7175, -0.4218, -0.6965, -0.5805, -0.4218, -0.6965, -0.5805, -0.4218, -0.6965, -0.5805, -0.4218, -0.6965, -0.5805, -0.4218, 0.6965, -0.5805, -0.4218, 0.6965, -0.5805, -0.4218, 0.6965, -0.5805, -0.4218, 0.6965, -0.5805, -0.6824, 0.6965, -0.2217, -0.6824, 0.6965, -0.2217, -0.6824, 0.6965, -0.2217, -0.6824, 0.6965, -0.2217, -0.6824, -0.6965, -0.2217, -0.6824, -0.6965, -0.2217, -0.6824, -0.6965, -0.2217, -0.6824, -0.6965, -0.2217, -0.6824, 0.6965, 0.2217, -0.6824, 0.6965, 0.2217, -0.6824, 0.6965, 0.2217, -0.6824, 0.6965, 0.2217, -0.6824, -0.6965, 0.2217, -0.6824, -0.6965, 0.2217, -0.6824, -0.6965, 0.2217, -0.6824, -0.6965, 0.2217, -0.4218, 0.6965, 0.5805, -0.4218, 0.6965, 0.5805, -0.4218, 0.6965, 0.5805, -0.4218, 0.6965, 0.5805, -0.4218, -0.6965, 0.5805, -0.4218, -0.6965, 0.5805, -0.4218, -0.6965, 0.5805, -0.4218, -0.6965, 0.5805, 0.0, 0.6965, 0.7175, 0.0, 0.6965, 0.7175, 0.0, 0.6965, 0.7175, 0.0, 0.6965, 0.7175, 0.0, -0.6965, 0.7175, 0.0, -0.6965, 0.7175, 0.0, -0.6965, 0.7175, 0.0, -0.6965, 0.7175, 0.4218, 0.6965, 0.5805, 0.4218, 0.6965, 0.5805, 0.4218, 0.6965, 0.5805, 0.4218, 0.6965, 0.5805, 0.4218, -0.6965, 0.5805, 0.4218, -0.6965, 0.5805, 0.4218, -0.6965, 0.5805, 0.4218, -0.6965, 0.5805, 0.6824, 0.6965, 0.2217, 0.6824, 0.6965, 0.2217, 0.6824, 0.6965, 0.2217, 0.6824, 0.6965, 0.2217, 0.6824, -0.6965, 0.2217, 0.6824, -0.6965, 0.2217, 0.6824, -0.6965, 0.2217, 0.6824, -0.6965, 0.2217, 0.6824, 0.6965, -0.2217, 0.6824, 0.6965, -0.2217, 0.6824, 0.6965, -0.2217, 0.6824, 0.6965, -0.2217, 0.6824, -0.6965, -0.2217, 0.6824, -0.6965, -0.2217, 0.6824, -0.6965, -0.2217, 0.6824, -0.6965, -0.2217, -0.01865, -0.9994, 0.02837, -0.01865, -0.9994, 0.02837, -0.01865, -0.9994, 0.02837, -0.01865, -0.9994, 0.02837, -0.03019, -0.9995, 0.01084, -0.03019, -0.9995, 0.01084, -0.03019, -0.9995, 0.01084, -0.03019, -0.9995, 0.01084, -0.03019, -0.9995, -0.01084, -0.03019, -0.9995, -0.01084, -0.03019, -0.9995, -0.01084, -0.03019, -0.9995, -0.01084, -0.01865, -0.9994, -0.02837, -0.01865, -0.9994, -0.02837, -0.01865, -0.9994, -0.02837, -0.01865, -0.9994, -0.02837, 0.0, -0.9994, -0.03508, 0.0, -0.9994, -0.03508, 0.0, -0.9994, -0.03508, 0.0, -0.9994, -0.03508, 0.01865, -0.9994, -0.02837, 0.01865, -0.9994, -0.02837, 0.01865, -0.9994, -0.02837, 0.01865, -0.9994, -0.02837, 0.03019, -0.9995, -0.01084, 0.03019, -0.9995, -0.01084, 0.03019, -0.9995, -0.01084, 0.03019, -0.9995, -0.01084, 0.03019, -0.9995, 0.01084, 0.03019, -0.9995, 0.01084, 0.03019, -0.9995, 0.01084, 0.03019, -0.9995, 0.01084, 0.01865, -0.9994, 0.02837, 0.01865, -0.9994, 0.02837, 0.01865, -0.9994, 0.02837, 0.01865, -0.9994, 0.02837, 0.0, -0.9994, 0.03508, 0.0, -0.9994, 0.03508, 0.0, -0.9994, 0.03508, 0.0, -0.9994, 0.03508, 0.01619, -0.6495, -0.7602, -0.2005, -0.6215, -0.7573, -0.1673, -0.8507, -0.4984, -0.0161, -0.8529, -0.5218, 0.1134, 0.9168, 0.3829, 0.1029, 0.9316, 0.3486, 0.08312, 0.9569, 0.2784, 0.1004, 0.9539, 0.2827, 0.9076, 0.0655, -0.4146, 0.8493, 0.02988, -0.5271, 0.9052, 0.01079, -0.4247, 0.9159, 0.03566, -0.3998, 0.04396, -0.6723, -0.739, 0.01619, -0.6495, -0.7602, -0.0161, -0.8529, -0.5218, 0.02202, -0.857, -0.5149, 0.1029, 0.9316, 0.3486, 0.1384, 0.9378, 0.3185, 0.1066, 0.9594, 0.2611, 0.08312, 0.9569, 0.2784, -0.498, -0.6418, -0.5832, -0.5661, -0.6484, -0.5091, -0.4503, -0.7897, -0.4166, -0.3366, -0.8294, -0.4458, -0.9925, 0.03898, 0.1154, -0.9695, 0.07964, 0.2319, -0.9692, 0.05994, 0.2387, -0.9699, 0.03721, 0.2408, 0.126, 0.9266, 0.3544, 0.1715, 0.9204, 0.3513, 0.1296, 0.9517, 0.2785, 0.1072, 0.9499, 0.2937, 0.1715, 0.9204, 0.3513, 0.1134, 0.9168, 0.3829, 0.1004, 0.9539, 0.2827, 0.1296, 0.9517, 0.2785, -0.2005, -0.6215, -0.7573, -0.498, -0.6418, -0.5832, -0.3366, -0.8294, -0.4458, -0.1673, -0.8507, -0.4984, 0.9159, 0.03566, -0.3998, 0.9052, 0.01079, -0.4247, 0.8939, 0.01186, -0.4482, 0.8954, 0.01065, -0.4451, 0.08312, 0.9569, 0.2784, 0.1066, 0.9594, 0.2611, -0.09754, 0.9545, -0.2817, -0.1078, 0.9447, -0.3098, 0.1004, 0.9539, 0.2827, 0.08312, 0.9569, 0.2784, -0.1078, 0.9447, -0.3098, -0.1078, 0.9447, -0.3097, 0.1296, 0.9517, 0.2785, 0.1004, 0.9539, 0.2827, -0.1078, 0.9447, -0.3097, -0.105, 0.9477, -0.3015, 0.1072, 0.9499, 0.2937, 0.1296, 0.9517, 0.2785, -0.105, 0.9477, -0.3015, -0.09948, 0.953, -0.286, -0.9699, 0.03721, 0.2408, -0.9692, 0.05994, 0.2387, -0.9652, 0.003816, 0.2616, -0.9568, -0.03246, 0.2889, -0.3366, -0.8294, -0.4458, -0.4503, -0.7897, -0.4166, 0.08713, -0.9673, 0.2382, 0.09454, -0.9615, 0.258, -0.1673, -0.8507, -0.4984, -0.3366, -0.8294, -0.4458, 0.09454, -0.9615, 0.258, 0.09795, -0.9587, 0.2669, -0.0161, -0.8529, -0.5218, -0.1673, -0.8507, -0.4984, 0.09795, -0.9587, 0.2669, 0.09698, -0.9597, 0.2637, 0.02202, -0.857, -0.5149, -0.0161, -0.8529, -0.5218, 0.09698, -0.9597, 0.2637, 0.08354, -0.9706, 0.2257, 0.8954, 0.01065, -0.4451, 0.8939, 0.01186, -0.4482, 0.8867, 0.01515, -0.4622, 0.8787, -0.002069, -0.4773, -0.1078, 0.9447, -0.3098, -0.09754, 0.9545, -0.2817, -0.2518, 0.6492, -0.7177, -0.253, 0.6435, -0.7225, -0.1078, 0.9447, -0.3097, -0.1078, 0.9447, -0.3098, -0.253, 0.6435, -0.7225, -0.2529, 0.644, -0.722, -0.105, 0.9477, -0.3015, -0.1078, 0.9447, -0.3097, -0.2529, 0.644, -0.722, -0.2526, 0.6454, -0.7209, -0.09948, 0.953, -0.286, -0.105, 0.9477, -0.3015, -0.2526, 0.6454, -0.7209, -0.2523, 0.6474, -0.7192, -0.9568, -0.03246, 0.2889, -0.9652, 0.003816, 0.2616, -0.9049, -0.07273, 0.4195, -0.9433, -0.05979, 0.3266, 0.09454, -0.9615, 0.258, 0.08713, -0.9673, 0.2382, 0.2968, -0.6005, 0.7425, 0.3074, -0.5786, 0.7555, 0.09795, -0.9587, 0.2669, 0.09454, -0.9615, 0.258, 0.3074, -0.5786, 0.7555, 0.3128, -0.5678, 0.7614, 0.09698, -0.9597, 0.2637, 0.09795, -0.9587, 0.2669, 0.3128, -0.5678, 0.7614, 0.313, -0.5699, 0.7598, 0.08354, -0.9706, 0.2257, 0.09698, -0.9597, 0.2637, 0.313, -0.5699, 0.7598, 0.3085, -0.5827, 0.7519, 0.8787, -0.002069, -0.4773, 0.8867, 0.01515, -0.4622, 0.8774, -0.004956, -0.4798, 0.8774, -0.004956, -0.4798, -0.253, 0.6435, -0.7225, -0.2518, 0.6492, -0.7177, -0.2816, 0.4686, -0.8373, -0.2818, 0.4673, -0.838, -0.2529, 0.644, -0.722, -0.253, 0.6435, -0.7225, -0.2818, 0.4673, -0.838, -0.2822, 0.4646, -0.8393, -0.2526, 0.6454, -0.7209, -0.2529, 0.644, -0.722, -0.2822, 0.4646, -0.8393, -0.2825, 0.4628, -0.8402, -0.2523, 0.6474, -0.7192, -0.2526, 0.6454, -0.7209, -0.2825, 0.4628, -0.8402, -0.2826, 0.4617, -0.8408, -0.9433, -0.05979, 0.3266, -0.9049, -0.07273, 0.4195, -0.8916, -0.07645, 0.4464, -0.8916, -0.07645, 0.4464, 0.3074, -0.5786, 0.7555, 0.2968, -0.6005, 0.7425, 0.4054, -0.2634, 0.8754, 0.4052, -0.2603, 0.8764, 0.3128, -0.5678, 0.7614, 0.3074, -0.5786, 0.7555, 0.4052, -0.2603, 0.8764, 0.4055, -0.2557, 0.8776, 0.313, -0.5699, 0.7598, 0.3128, -0.5678, 0.7614, 0.4055, -0.2557, 0.8776, 0.4059, -0.2502, 0.879, 0.3085, -0.5827, 0.7519, 0.313, -0.5699, 0.7598, 0.4059, -0.2502, 0.879, 0.4063, -0.246, 0.88])] * 3)])

# ---- objects
ob_firepoker = bpy.data.objects.new('firepoker', me_firepoker)

# ---- transforms, parenting, visibility, modifiers, constraints
ob_firepoker.location = (0.0, 0.0, 0.0)
ob_firepoker.rotation_euler = (1.571, -0.0, 0.0)
ob_firepoker.lineart.crease_threshold = 0.0

# ---- collection membership
col_collection.objects.link(ob_firepoker)

# ---- scene / render settings (as saved in the file)
scene.frame_start = 1; scene.frame_end = 250; scene.frame_set(1)
scene.render.engine = 'BLENDER_EEVEE_NEXT'
scene.cycles.use_denoising = False
scene.cycles.samples = 128
scene.cycles.sampling_pattern = 'TABULATED_SOBOL'
scene.cycles.use_adaptive_sampling = False
scene.cycles.use_light_tree = False
scene.view_settings.view_transform = 'Filmic'
bpy.context.view_layer.update()

# ---- added for rendering (the .blend has no active camera and no usable light): camera, sun
cam_auto = bpy.data.cameras.new('AutoCamera')
cam_auto.lens = 50.0
cam_auto.sensor_width = 36.0
cam_auto.clip_end = 1000.0
ob_auto_camera = bpy.data.objects.new('AutoCamera', cam_auto)
scene.collection.objects.link(ob_auto_camera)
ob_auto_camera.location = (8.57985, -10.1803, 6.18099)
ob_auto_camera.rotation_euler = (1.09748, -7.21219e-08, 0.694738)
scene.camera = ob_auto_camera
light_auto_sun = bpy.data.lights.new('AutoSun', 'SUN')
light_auto_sun.energy = 3.0
light_auto_sun.angle = 0.0523599
ob_auto_sun = bpy.data.objects.new('AutoSun', light_auto_sun)
scene.collection.objects.link(ob_auto_sun)
ob_auto_sun.rotation_euler = (0.872665, 0.174533, 0.523599)
bpy.context.view_layer.update()
